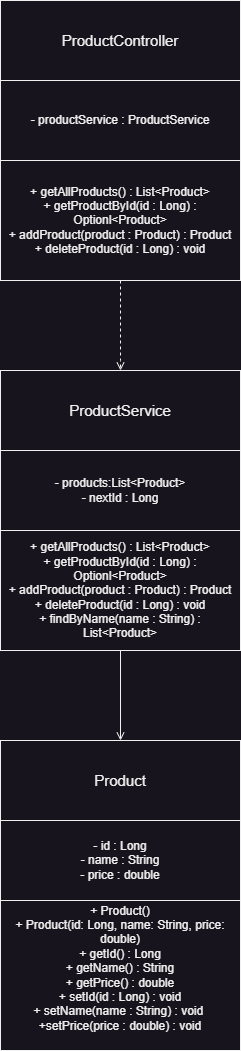

The diagram above was exported from draw.io. Its source (the exported page's mxGraphModel, read from the mxfile embedded in the PNG):
<mxGraphModel dx="1050" dy="669" grid="1" gridSize="10" guides="1" tooltips="1" connect="1" arrows="1" fold="1" page="1" pageScale="1" pageWidth="850" pageHeight="1100" math="0" shadow="0">
  <root>
    <mxCell id="0" />
    <mxCell id="1" parent="0" />
    <mxCell id="P4xfztlL_RkKU8UTJ5KN-1" value="&lt;font style=&quot;font-size: 15px;&quot;&gt;ProductService&lt;/font&gt;" style="rounded=0;whiteSpace=wrap;html=1;labelBackgroundColor=none;" parent="1" vertex="1">
      <mxGeometry x="290" y="400" width="240" height="80" as="geometry" />
    </mxCell>
    <mxCell id="P4xfztlL_RkKU8UTJ5KN-2" value="- products:List&amp;lt;Product&amp;gt;&lt;div&gt;- nextId : Long&lt;/div&gt;" style="rounded=0;whiteSpace=wrap;html=1;labelBackgroundColor=none;" parent="1" vertex="1">
      <mxGeometry x="290" y="480" width="240" height="80" as="geometry" />
    </mxCell>
    <mxCell id="P4xfztlL_RkKU8UTJ5KN-3" value="+ getAllProducts() : List&amp;lt;Product&amp;gt;&lt;div&gt;+ getProductById(id : Long) : Optionl&amp;lt;Product&amp;gt;&lt;/div&gt;&lt;div&gt;+ addProduct(product : Product) : Product&lt;/div&gt;&lt;div&gt;+ deleteProduct(id : Long) : void&lt;/div&gt;&lt;div&gt;+ findByName(name : String) : List&amp;lt;Product&amp;gt;&lt;/div&gt;" style="rounded=0;whiteSpace=wrap;html=1;labelBackgroundColor=none;" parent="1" vertex="1">
      <mxGeometry x="290" y="560" width="240" height="120" as="geometry" />
    </mxCell>
    <mxCell id="P4xfztlL_RkKU8UTJ5KN-4" value="&lt;font style=&quot;font-size: 15px;&quot;&gt;ProductController&lt;/font&gt;" style="rounded=0;whiteSpace=wrap;html=1;labelBackgroundColor=none;" parent="1" vertex="1">
      <mxGeometry x="290" y="30" width="240" height="80" as="geometry" />
    </mxCell>
    <mxCell id="P4xfztlL_RkKU8UTJ5KN-5" value="- productService : ProductService" style="rounded=0;whiteSpace=wrap;html=1;labelBackgroundColor=none;" parent="1" vertex="1">
      <mxGeometry x="290" y="110" width="240" height="80" as="geometry" />
    </mxCell>
    <mxCell id="P4xfztlL_RkKU8UTJ5KN-7" value="+ getAllProducts() : List&amp;lt;Product&amp;gt;&lt;div&gt;+ getProductById(id : Long) : Optionl&amp;lt;Product&amp;gt;&lt;/div&gt;&lt;div&gt;+ addProduct(product : Product) : Product&lt;/div&gt;&lt;div&gt;+ deleteProduct(id : Long) : void&lt;/div&gt;" style="rounded=0;whiteSpace=wrap;html=1;labelBackgroundColor=none;" parent="1" vertex="1">
      <mxGeometry x="290" y="190" width="240" height="120" as="geometry" />
    </mxCell>
    <mxCell id="PM9NhP9KyUF9GR2GB9N8-1" value="&lt;font style=&quot;font-size: 15px;&quot;&gt;Product&lt;/font&gt;" style="rounded=0;whiteSpace=wrap;html=1;labelBackgroundColor=none;" parent="1" vertex="1">
      <mxGeometry x="290" y="770" width="240" height="80" as="geometry" />
    </mxCell>
    <mxCell id="PM9NhP9KyUF9GR2GB9N8-2" value="- id : Long&lt;div&gt;- name : String&lt;/div&gt;&lt;div&gt;- price : double&lt;/div&gt;" style="rounded=0;whiteSpace=wrap;html=1;labelBackgroundColor=none;" parent="1" vertex="1">
      <mxGeometry x="290" y="850" width="240" height="80" as="geometry" />
    </mxCell>
    <mxCell id="PM9NhP9KyUF9GR2GB9N8-3" value="+ Product()&lt;div&gt;+ Product(id: Long, name: String, price: double)&lt;/div&gt;&lt;div&gt;+ getId() : Long&lt;/div&gt;&lt;div&gt;+ getName() : String&lt;/div&gt;&lt;div&gt;+ getPrice() : double&lt;/div&gt;&lt;div&gt;+ setId(id : Long) : void&lt;/div&gt;&lt;div&gt;+ setName(name : String) : void&amp;nbsp;&lt;/div&gt;&lt;div&gt;+setPrice(price : double) : void&lt;/div&gt;&lt;div&gt;&lt;br&gt;&lt;/div&gt;" style="rounded=0;whiteSpace=wrap;html=1;labelBackgroundColor=none;" parent="1" vertex="1">
      <mxGeometry x="290" y="930" width="240" height="150" as="geometry" />
    </mxCell>
    <mxCell id="zqcl0nclgrGgZKb-aAGN-2" value="" style="endArrow=open;html=1;rounded=0;exitX=0.5;exitY=1;exitDx=0;exitDy=0;labelBackgroundColor=none;fontColor=default;endFill=0;" parent="1" source="P4xfztlL_RkKU8UTJ5KN-3" edge="1">
      <mxGeometry width="50" height="50" relative="1" as="geometry">
        <mxPoint x="380" y="780" as="sourcePoint" />
        <mxPoint x="410" y="770" as="targetPoint" />
      </mxGeometry>
    </mxCell>
    <mxCell id="zqcl0nclgrGgZKb-aAGN-4" value="" style="endArrow=open;dashed=1;html=1;rounded=0;verticalAlign=bottom;sourcePerimeterSpacing=8;labelBackgroundColor=none;fontColor=default;endFill=0;exitX=0.5;exitY=1;exitDx=0;exitDy=0;" parent="1" source="P4xfztlL_RkKU8UTJ5KN-7" edge="1">
      <mxGeometry width="50" height="50" relative="1" as="geometry">
        <mxPoint x="330" y="390" as="sourcePoint" />
        <mxPoint x="410" y="400" as="targetPoint" />
        <Array as="points">
          <mxPoint x="410" y="390" />
        </Array>
      </mxGeometry>
    </mxCell>
  </root>
</mxGraphModel>